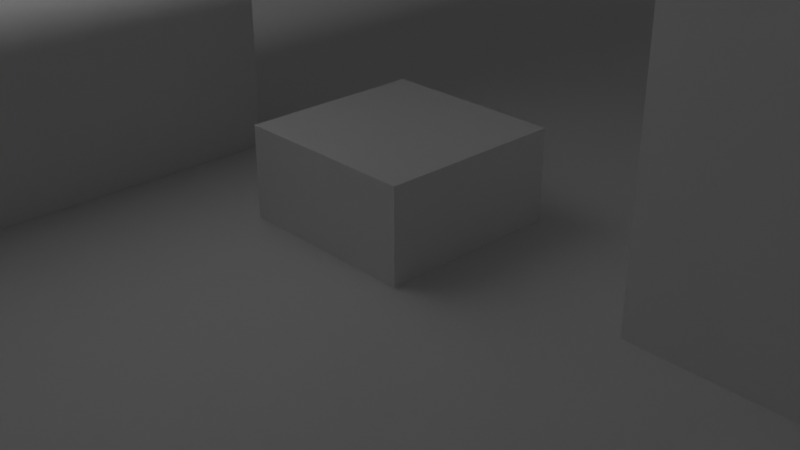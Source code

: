 # Source: city.blend  (saved by Blender 4.1.24; exported with 4.5.12 LTS)
import bpy
from mathutils import Matrix  # noqa: F401  (used for matrix-valued properties, if any)

bpy.ops.wm.read_factory_settings(use_empty=True)
scene = bpy.context.scene
scene.name = 'Scene'

# ---- collections
col_collection = bpy.data.collections.new('Collection'); scene.collection.children.link(col_collection)

# ---- materials (node trees are filled in below, after node groups)
mat_material = bpy.data.materials.new('Material')
mat_material.alpha_threshold = 0.0
mat_material.use_transparent_shadow = False
mat_material.roughness = 0.5
mat_material.line_color = (0.0, 0.0, 0.0, 1.0)

# ---- material node trees
mat_material.use_nodes = True; mat_material.node_tree.nodes.clear()
_N = mat_material.node_tree.nodes; _L = mat_material.node_tree.links
n0 = _N.new('ShaderNodeOutputMaterial'); n0.name = 'Material Output'; n0.location = (300, 300)
n1 = _N.new('ShaderNodeBsdfPrincipled'); n1.name = 'Principled BSDF'; n1.location = (10, 300)
n1.inputs[3].default_value = 1.45
_L.new(n1.outputs[0], n0.inputs[0])
n0.is_active_output = True

# ---- world
world_world = bpy.data.worlds.new('World'); scene.world = world_world
world_world.use_nodes = True; world_world.node_tree.nodes.clear()
_N = world_world.node_tree.nodes; _L = world_world.node_tree.links
n0 = _N.new('ShaderNodeOutputWorld'); n0.name = 'World Output'; n0.location = (300, 300)
n1 = _N.new('ShaderNodeBackground'); n1.name = 'Background'; n1.location = (10, 300)
n1.inputs[0].default_value = (0.05088, 0.05088, 0.05088, 1.0)
_L.new(n1.outputs[0], n0.inputs[0])
n0.is_active_output = True
world_world.color = (0.05088, 0.05088, 0.05088)
world_world.use_sun_shadow = False
world_world.sun_shadow_jitter_overblur = 0.0

# ---- cameras
cam_camera = bpy.data.cameras.new('Camera')
cam_camera.clip_end = 100.0
cam_camera.ortho_scale = 7.314

# ---- lights
light_light = bpy.data.lights.new('Light', 'POINT')
light_light.transmission_factor = 0.0
light_light.energy = 1000.0
light_light.shadow_soft_size = 0.1
light_light.shadow_maximum_resolution = 0.006
light_light.use_absolute_resolution = True

# ---- meshes
me_cube = bpy.data.meshes.new('Cube')
me_cube.from_pydata([(1.0, 1.0, 1.0), (1.0, 1.0, -1.0), (1.0, -1.0, 1.0), (1.0, -1.0, -1.0), (-1.0, 1.0, 1.0), (-1.0, 1.0, -1.0), (-1.0, -1.0, 1.0), (-1.0, -1.0, -1.0)], [], [(0, 4, 6, 2), (3, 2, 6, 7), (7, 6, 4, 5), (5, 1, 3, 7), (1, 0, 2, 3), (5, 4, 0, 1)])
_uv = me_cube.uv_layers.new(name='UVMap')
_uv.uv.foreach_set('vector', [0.625, 0.5, 0.875, 0.5, 0.875, 0.75, 0.625, 0.75, 0.375, 0.75, 0.625, 0.75, 0.625, 1.0, 0.375, 1.0, 0.375, 0.0, 0.625, 0.0, 0.625, 0.25, 0.375, 0.25, 0.125, 0.5, 0.375, 0.5, 0.375, 0.75, 0.125, 0.75, 0.375, 0.5, 0.625, 0.5, 0.625, 0.75, 0.375, 0.75, 0.375, 0.25, 0.625, 0.25, 0.625, 0.5, 0.375, 0.5])
me_cube.materials.append(mat_material)
me_cube.use_mirror_vertex_groups = False
me_cube.update()
me_plane = bpy.data.meshes.new('Plane')
me_plane.from_pydata([(-1.0, -1.0, 0.0), (1.0, -1.0, 0.0), (-1.0, 1.0, 0.0), (1.0, 1.0, 0.0)], [], [(0, 1, 3, 2)])
_uv = me_plane.uv_layers.new(name='UVMap')
_uv.uv.foreach_set('vector', [0.0, 0.0, 1.0, 0.0, 1.0, 1.0, 0.0, 1.0])
me_plane.update()
me_cube_001 = bpy.data.meshes.new('Cube.001')
me_cube_001.from_pydata([(-9.265, -9.384, 0.0), (-9.265, -9.384, 5.452), (-9.265, -7.773, 0.0), (-9.265, -7.773, 5.452), (-7.654, -9.384, 0.0), (-7.654, -9.384, 5.452), (-7.654, -7.773, 0.0), (-7.654, -7.773, 5.452)], [], [(0, 1, 3, 2), (2, 3, 7, 6), (6, 7, 5, 4), (4, 5, 1, 0), (2, 6, 4, 0), (7, 3, 1, 5)])
_uv = me_cube_001.uv_layers.new(name='UVMap')
_uv.uv.foreach_set('vector', [0.375, 0.0, 0.625, 0.0, 0.625, 0.25, 0.375, 0.25, 0.375, 0.25, 0.625, 0.25, 0.625, 0.5, 0.375, 0.5, 0.375, 0.5, 0.625, 0.5, 0.625, 0.75, 0.375, 0.75, 0.375, 0.75, 0.625, 0.75, 0.625, 1.0, 0.375, 1.0, 0.125, 0.5, 0.375, 0.5, 0.375, 0.75, 0.125, 0.75, 0.625, 0.5, 0.875, 0.5, 0.875, 0.75, 0.625, 0.75])
me_cube_001.update()
me_cube_002 = bpy.data.meshes.new('Cube.002')
me_cube_002.from_pydata([(-1.0, -1.0, -1.128), (-1.0, -1.0, 1.0), (-1.0, 1.0, -1.128), (-1.0, 1.0, 1.0), (1.0, -1.0, -1.128), (1.0, -1.0, 1.0), (1.0, 1.0, -1.128), (1.0, 1.0, 1.0)], [], [(0, 1, 3, 2), (2, 3, 7, 6), (6, 7, 5, 4), (4, 5, 1, 0), (2, 6, 4, 0), (7, 3, 1, 5)])
_uv = me_cube_002.uv_layers.new(name='UVMap')
_uv.uv.foreach_set('vector', [0.375, 0.0, 0.625, 0.0, 0.625, 0.25, 0.375, 0.25, 0.375, 0.25, 0.625, 0.25, 0.625, 0.5, 0.375, 0.5, 0.375, 0.5, 0.625, 0.5, 0.625, 0.75, 0.375, 0.75, 0.375, 0.75, 0.625, 0.75, 0.625, 1.0, 0.375, 1.0, 0.125, 0.5, 0.375, 0.5, 0.375, 0.75, 0.125, 0.75, 0.625, 0.5, 0.875, 0.5, 0.875, 0.75, 0.625, 0.75])
me_cube_002.update()
me_cube_003 = bpy.data.meshes.new('Cube.003')
me_cube_003.from_pydata([(-9.265, -9.384, 0.0), (-9.265, -9.384, 5.452), (-9.265, -7.773, 0.0), (-9.265, -7.773, 5.452), (-7.654, -9.384, 0.0), (-7.654, -9.384, 5.452), (-7.654, -7.773, 0.0), (-7.654, -7.773, 5.452)], [], [(0, 1, 3, 2), (2, 3, 7, 6), (6, 7, 5, 4), (4, 5, 1, 0), (2, 6, 4, 0), (7, 3, 1, 5)])
_uv = me_cube_003.uv_layers.new(name='UVMap')
_uv.uv.foreach_set('vector', [0.375, 0.0, 0.625, 0.0, 0.625, 0.25, 0.375, 0.25, 0.375, 0.25, 0.625, 0.25, 0.625, 0.5, 0.375, 0.5, 0.375, 0.5, 0.625, 0.5, 0.625, 0.75, 0.375, 0.75, 0.375, 0.75, 0.625, 0.75, 0.625, 1.0, 0.375, 1.0, 0.125, 0.5, 0.375, 0.5, 0.375, 0.75, 0.125, 0.75, 0.625, 0.5, 0.875, 0.5, 0.875, 0.75, 0.625, 0.75])
me_cube_003.update()
me_cube_004 = bpy.data.meshes.new('Cube.004')
me_cube_004.from_pydata([(-9.265, -9.384, 0.0), (-9.265, -9.384, 5.452), (-9.265, -7.773, 0.0), (-9.265, -7.773, 5.452), (-7.654, -9.384, 0.0), (-7.654, -9.384, 5.452), (-7.654, -7.773, 0.0), (-7.654, -7.773, 5.452)], [], [(0, 1, 3, 2), (2, 3, 7, 6), (6, 7, 5, 4), (4, 5, 1, 0), (2, 6, 4, 0), (7, 3, 1, 5)])
_uv = me_cube_004.uv_layers.new(name='UVMap')
_uv.uv.foreach_set('vector', [0.375, 0.0, 0.625, 0.0, 0.625, 0.25, 0.375, 0.25, 0.375, 0.25, 0.625, 0.25, 0.625, 0.5, 0.375, 0.5, 0.375, 0.5, 0.625, 0.5, 0.625, 0.75, 0.375, 0.75, 0.375, 0.75, 0.625, 0.75, 0.625, 1.0, 0.375, 1.0, 0.125, 0.5, 0.375, 0.5, 0.375, 0.75, 0.125, 0.75, 0.625, 0.5, 0.875, 0.5, 0.875, 0.75, 0.625, 0.75])
me_cube_004.update()
me_cube_005 = bpy.data.meshes.new('Cube.005')
me_cube_005.from_pydata([(-9.265, -9.384, 0.0), (-9.265, -9.384, 5.452), (-9.265, -7.773, 0.0), (-9.265, -7.773, 5.452), (-7.654, -9.384, 0.0), (-7.654, -9.384, 5.452), (-7.654, -7.773, 0.0), (-7.654, -7.773, 5.452)], [], [(0, 1, 3, 2), (2, 3, 7, 6), (6, 7, 5, 4), (4, 5, 1, 0), (2, 6, 4, 0), (7, 3, 1, 5)])
_uv = me_cube_005.uv_layers.new(name='UVMap')
_uv.uv.foreach_set('vector', [0.375, 0.0, 0.625, 0.0, 0.625, 0.25, 0.375, 0.25, 0.375, 0.25, 0.625, 0.25, 0.625, 0.5, 0.375, 0.5, 0.375, 0.5, 0.625, 0.5, 0.625, 0.75, 0.375, 0.75, 0.375, 0.75, 0.625, 0.75, 0.625, 1.0, 0.375, 1.0, 0.125, 0.5, 0.375, 0.5, 0.375, 0.75, 0.125, 0.75, 0.625, 0.5, 0.875, 0.5, 0.875, 0.75, 0.625, 0.75])
me_cube_005.update()
me_cube_006 = bpy.data.meshes.new('Cube.006')
me_cube_006.from_pydata([(-9.265, -9.384, 0.0), (-9.265, -9.384, 5.452), (-9.265, -7.773, 0.0), (-9.265, -7.773, 5.452), (-7.654, -9.384, 0.0), (-7.654, -9.384, 5.452), (-7.654, -7.773, 0.0), (-7.654, -7.773, 5.452)], [], [(0, 1, 3, 2), (2, 3, 7, 6), (6, 7, 5, 4), (4, 5, 1, 0), (2, 6, 4, 0), (7, 3, 1, 5)])
_uv = me_cube_006.uv_layers.new(name='UVMap')
_uv.uv.foreach_set('vector', [0.375, 0.0, 0.625, 0.0, 0.625, 0.25, 0.375, 0.25, 0.375, 0.25, 0.625, 0.25, 0.625, 0.5, 0.375, 0.5, 0.375, 0.5, 0.625, 0.5, 0.625, 0.75, 0.375, 0.75, 0.375, 0.75, 0.625, 0.75, 0.625, 1.0, 0.375, 1.0, 0.125, 0.5, 0.375, 0.5, 0.375, 0.75, 0.125, 0.75, 0.625, 0.5, 0.875, 0.5, 0.875, 0.75, 0.625, 0.75])
me_cube_006.update()
me_cube_007 = bpy.data.meshes.new('Cube.007')
me_cube_007.from_pydata([(-9.265, -9.384, 0.0), (-9.265, -9.384, 5.452), (-9.265, -7.773, 0.0), (-9.265, -7.773, 5.452), (-7.654, -9.384, 0.0), (-7.654, -9.384, 5.452), (-7.654, -7.773, 0.0), (-7.654, -7.773, 5.452)], [], [(0, 1, 3, 2), (2, 3, 7, 6), (6, 7, 5, 4), (4, 5, 1, 0), (2, 6, 4, 0), (7, 3, 1, 5)])
_uv = me_cube_007.uv_layers.new(name='UVMap')
_uv.uv.foreach_set('vector', [0.375, 0.0, 0.625, 0.0, 0.625, 0.25, 0.375, 0.25, 0.375, 0.25, 0.625, 0.25, 0.625, 0.5, 0.375, 0.5, 0.375, 0.5, 0.625, 0.5, 0.625, 0.75, 0.375, 0.75, 0.375, 0.75, 0.625, 0.75, 0.625, 1.0, 0.375, 1.0, 0.125, 0.5, 0.375, 0.5, 0.375, 0.75, 0.125, 0.75, 0.625, 0.5, 0.875, 0.5, 0.875, 0.75, 0.625, 0.75])
me_cube_007.update()
me_cube_008 = bpy.data.meshes.new('Cube.008')
me_cube_008.from_pydata([(-1.0, -1.0, -1.128), (-1.0, -1.0, 1.0), (-1.0, 1.0, -1.128), (-1.0, 1.0, 1.0), (1.0, -1.0, -1.128), (1.0, -1.0, 1.0), (1.0, 1.0, -1.128), (1.0, 1.0, 1.0)], [], [(0, 1, 3, 2), (2, 3, 7, 6), (6, 7, 5, 4), (4, 5, 1, 0), (2, 6, 4, 0), (7, 3, 1, 5)])
_uv = me_cube_008.uv_layers.new(name='UVMap')
_uv.uv.foreach_set('vector', [0.375, 0.0, 0.625, 0.0, 0.625, 0.25, 0.375, 0.25, 0.375, 0.25, 0.625, 0.25, 0.625, 0.5, 0.375, 0.5, 0.375, 0.5, 0.625, 0.5, 0.625, 0.75, 0.375, 0.75, 0.375, 0.75, 0.625, 0.75, 0.625, 1.0, 0.375, 1.0, 0.125, 0.5, 0.375, 0.5, 0.375, 0.75, 0.125, 0.75, 0.625, 0.5, 0.875, 0.5, 0.875, 0.75, 0.625, 0.75])
me_cube_008.update()
me_cube_009 = bpy.data.meshes.new('Cube.009')
me_cube_009.from_pydata([(-1.0, -1.0, -1.128), (-1.0, -1.0, 1.0), (-1.0, 1.0, -1.128), (-1.0, 1.0, 1.0), (1.0, -1.0, -1.128), (1.0, -1.0, 1.0), (1.0, 1.0, -1.128), (1.0, 1.0, 1.0)], [], [(0, 1, 3, 2), (2, 3, 7, 6), (6, 7, 5, 4), (4, 5, 1, 0), (2, 6, 4, 0), (7, 3, 1, 5)])
_uv = me_cube_009.uv_layers.new(name='UVMap')
_uv.uv.foreach_set('vector', [0.375, 0.0, 0.625, 0.0, 0.625, 0.25, 0.375, 0.25, 0.375, 0.25, 0.625, 0.25, 0.625, 0.5, 0.375, 0.5, 0.375, 0.5, 0.625, 0.5, 0.625, 0.75, 0.375, 0.75, 0.375, 0.75, 0.625, 0.75, 0.625, 1.0, 0.375, 1.0, 0.125, 0.5, 0.375, 0.5, 0.375, 0.75, 0.125, 0.75, 0.625, 0.5, 0.875, 0.5, 0.875, 0.75, 0.625, 0.75])
me_cube_009.update()
me_cube_010 = bpy.data.meshes.new('Cube.010')
me_cube_010.from_pydata([(-1.0, -1.0, -1.128), (-1.0, -1.0, 1.0), (-1.0, 1.0, -1.128), (-1.0, 1.0, 1.0), (1.0, -1.0, -1.128), (1.0, -1.0, 1.0), (1.0, 1.0, -1.128), (1.0, 1.0, 1.0)], [], [(0, 1, 3, 2), (2, 3, 7, 6), (6, 7, 5, 4), (4, 5, 1, 0), (2, 6, 4, 0), (7, 3, 1, 5)])
_uv = me_cube_010.uv_layers.new(name='UVMap')
_uv.uv.foreach_set('vector', [0.375, 0.0, 0.625, 0.0, 0.625, 0.25, 0.375, 0.25, 0.375, 0.25, 0.625, 0.25, 0.625, 0.5, 0.375, 0.5, 0.375, 0.5, 0.625, 0.5, 0.625, 0.75, 0.375, 0.75, 0.375, 0.75, 0.625, 0.75, 0.625, 1.0, 0.375, 1.0, 0.125, 0.5, 0.375, 0.5, 0.375, 0.75, 0.125, 0.75, 0.625, 0.5, 0.875, 0.5, 0.875, 0.75, 0.625, 0.75])
me_cube_010.update()
me_cube_011 = bpy.data.meshes.new('Cube.011')
me_cube_011.from_pydata([(-1.0, -1.0, -1.128), (-1.0, -1.0, 1.0), (-1.0, 1.0, -1.128), (-1.0, 1.0, 1.0), (1.0, -1.0, -1.128), (1.0, -1.0, 1.0), (1.0, 1.0, -1.128), (1.0, 1.0, 1.0)], [], [(0, 1, 3, 2), (2, 3, 7, 6), (6, 7, 5, 4), (4, 5, 1, 0), (2, 6, 4, 0), (7, 3, 1, 5)])
_uv = me_cube_011.uv_layers.new(name='UVMap')
_uv.uv.foreach_set('vector', [0.375, 0.0, 0.625, 0.0, 0.625, 0.25, 0.375, 0.25, 0.375, 0.25, 0.625, 0.25, 0.625, 0.5, 0.375, 0.5, 0.375, 0.5, 0.625, 0.5, 0.625, 0.75, 0.375, 0.75, 0.375, 0.75, 0.625, 0.75, 0.625, 1.0, 0.375, 1.0, 0.125, 0.5, 0.375, 0.5, 0.375, 0.75, 0.125, 0.75, 0.625, 0.5, 0.875, 0.5, 0.875, 0.75, 0.625, 0.75])
me_cube_011.update()
me_cube_012 = bpy.data.meshes.new('Cube.012')
me_cube_012.from_pydata([(-1.0, -1.0, -1.128), (-1.0, -1.0, 1.0), (-1.0, 1.0, -1.128), (-1.0, 1.0, 1.0), (1.0, -1.0, -1.128), (1.0, -1.0, 1.0), (1.0, 1.0, -1.128), (1.0, 1.0, 1.0)], [], [(0, 1, 3, 2), (2, 3, 7, 6), (6, 7, 5, 4), (4, 5, 1, 0), (2, 6, 4, 0), (7, 3, 1, 5)])
_uv = me_cube_012.uv_layers.new(name='UVMap')
_uv.uv.foreach_set('vector', [0.375, 0.0, 0.625, 0.0, 0.625, 0.25, 0.375, 0.25, 0.375, 0.25, 0.625, 0.25, 0.625, 0.5, 0.375, 0.5, 0.375, 0.5, 0.625, 0.5, 0.625, 0.75, 0.375, 0.75, 0.375, 0.75, 0.625, 0.75, 0.625, 1.0, 0.375, 1.0, 0.125, 0.5, 0.375, 0.5, 0.375, 0.75, 0.125, 0.75, 0.625, 0.5, 0.875, 0.5, 0.875, 0.75, 0.625, 0.75])
me_cube_012.update()
me_cube_013 = bpy.data.meshes.new('Cube.013')
me_cube_013.from_pydata([(-1.0, -1.0, -1.128), (-1.0, -1.0, 1.0), (-1.0, 1.0, -1.128), (-1.0, 1.0, 1.0), (1.0, -1.0, -1.128), (1.0, -1.0, 1.0), (1.0, 1.0, -1.128), (1.0, 1.0, 1.0)], [], [(0, 1, 3, 2), (2, 3, 7, 6), (6, 7, 5, 4), (4, 5, 1, 0), (2, 6, 4, 0), (7, 3, 1, 5)])
_uv = me_cube_013.uv_layers.new(name='UVMap')
_uv.uv.foreach_set('vector', [0.375, 0.0, 0.625, 0.0, 0.625, 0.25, 0.375, 0.25, 0.375, 0.25, 0.625, 0.25, 0.625, 0.5, 0.375, 0.5, 0.375, 0.5, 0.625, 0.5, 0.625, 0.75, 0.375, 0.75, 0.375, 0.75, 0.625, 0.75, 0.625, 1.0, 0.375, 1.0, 0.125, 0.5, 0.375, 0.5, 0.375, 0.75, 0.125, 0.75, 0.625, 0.5, 0.875, 0.5, 0.875, 0.75, 0.625, 0.75])
me_cube_013.update()
me_cube_014 = bpy.data.meshes.new('Cube.014')
me_cube_014.from_pydata([(-1.0, -1.0, -1.128), (-1.0, -1.0, 1.0), (-1.0, 1.0, -1.128), (-1.0, 1.0, 1.0), (1.0, -1.0, -1.128), (1.0, -1.0, 1.0), (1.0, 1.0, -1.128), (1.0, 1.0, 1.0)], [], [(0, 1, 3, 2), (2, 3, 7, 6), (6, 7, 5, 4), (4, 5, 1, 0), (2, 6, 4, 0), (7, 3, 1, 5)])
_uv = me_cube_014.uv_layers.new(name='UVMap')
_uv.uv.foreach_set('vector', [0.375, 0.0, 0.625, 0.0, 0.625, 0.25, 0.375, 0.25, 0.375, 0.25, 0.625, 0.25, 0.625, 0.5, 0.375, 0.5, 0.375, 0.5, 0.625, 0.5, 0.625, 0.75, 0.375, 0.75, 0.375, 0.75, 0.625, 0.75, 0.625, 1.0, 0.375, 1.0, 0.125, 0.5, 0.375, 0.5, 0.375, 0.75, 0.125, 0.75, 0.625, 0.5, 0.875, 0.5, 0.875, 0.75, 0.625, 0.75])
me_cube_014.update()
me_cube_015 = bpy.data.meshes.new('Cube.015')
me_cube_015.from_pydata([(-1.0, -1.0, -1.128), (-1.0, -1.0, 1.0), (-1.0, 1.0, -1.128), (-1.0, 1.0, 1.0), (1.0, -1.0, -1.128), (1.0, -1.0, 1.0), (1.0, 1.0, -1.128), (1.0, 1.0, 1.0)], [], [(0, 1, 3, 2), (2, 3, 7, 6), (6, 7, 5, 4), (4, 5, 1, 0), (2, 6, 4, 0), (7, 3, 1, 5)])
_uv = me_cube_015.uv_layers.new(name='UVMap')
_uv.uv.foreach_set('vector', [0.375, 0.0, 0.625, 0.0, 0.625, 0.25, 0.375, 0.25, 0.375, 0.25, 0.625, 0.25, 0.625, 0.5, 0.375, 0.5, 0.375, 0.5, 0.625, 0.5, 0.625, 0.75, 0.375, 0.75, 0.375, 0.75, 0.625, 0.75, 0.625, 1.0, 0.375, 1.0, 0.125, 0.5, 0.375, 0.5, 0.375, 0.75, 0.125, 0.75, 0.625, 0.5, 0.875, 0.5, 0.875, 0.75, 0.625, 0.75])
me_cube_015.update()
me_cube_016 = bpy.data.meshes.new('Cube.016')
me_cube_016.from_pydata([(-9.265, -9.384, 0.0), (-9.265, -9.384, 5.452), (-9.265, -7.773, 0.0), (-9.265, -7.773, 5.452), (-7.654, -9.384, 0.0), (-7.654, -9.384, 5.452), (-7.654, -7.773, 0.0), (-7.654, -7.773, 5.452)], [], [(0, 1, 3, 2), (2, 3, 7, 6), (6, 7, 5, 4), (4, 5, 1, 0), (2, 6, 4, 0), (7, 3, 1, 5)])
_uv = me_cube_016.uv_layers.new(name='UVMap')
_uv.uv.foreach_set('vector', [0.375, 0.0, 0.625, 0.0, 0.625, 0.25, 0.375, 0.25, 0.375, 0.25, 0.625, 0.25, 0.625, 0.5, 0.375, 0.5, 0.375, 0.5, 0.625, 0.5, 0.625, 0.75, 0.375, 0.75, 0.375, 0.75, 0.625, 0.75, 0.625, 1.0, 0.375, 1.0, 0.125, 0.5, 0.375, 0.5, 0.375, 0.75, 0.125, 0.75, 0.625, 0.5, 0.875, 0.5, 0.875, 0.75, 0.625, 0.75])
me_cube_016.update()
me_cube_017 = bpy.data.meshes.new('Cube.017')
me_cube_017.from_pydata([(-1.0, -1.0, -1.128), (-1.0, -1.0, 1.0), (-1.0, 1.0, -1.128), (-1.0, 1.0, 1.0), (1.0, -1.0, -1.128), (1.0, -1.0, 1.0), (1.0, 1.0, -1.128), (1.0, 1.0, 1.0)], [], [(0, 1, 3, 2), (2, 3, 7, 6), (6, 7, 5, 4), (4, 5, 1, 0), (2, 6, 4, 0), (7, 3, 1, 5)])
_uv = me_cube_017.uv_layers.new(name='UVMap')
_uv.uv.foreach_set('vector', [0.375, 0.0, 0.625, 0.0, 0.625, 0.25, 0.375, 0.25, 0.375, 0.25, 0.625, 0.25, 0.625, 0.5, 0.375, 0.5, 0.375, 0.5, 0.625, 0.5, 0.625, 0.75, 0.375, 0.75, 0.375, 0.75, 0.625, 0.75, 0.625, 1.0, 0.375, 1.0, 0.125, 0.5, 0.375, 0.5, 0.375, 0.75, 0.125, 0.75, 0.625, 0.5, 0.875, 0.5, 0.875, 0.75, 0.625, 0.75])
me_cube_017.update()

# ---- objects
ob_cube = bpy.data.objects.new('Cube', me_cube)
ob_light = bpy.data.objects.new('Light', light_light)
ob_camera = bpy.data.objects.new('Camera', cam_camera)
ob_plane = bpy.data.objects.new('Plane', me_plane)
ob_cube_001 = bpy.data.objects.new('Cube.001', me_cube_001)
ob_cube_002 = bpy.data.objects.new('Cube.002', me_cube_002)
ob_cube_003 = bpy.data.objects.new('Cube.003', me_cube_003)
ob_cube_004 = bpy.data.objects.new('Cube.004', me_cube_004)
ob_cube_005 = bpy.data.objects.new('Cube.005', me_cube_005)
ob_cube_006 = bpy.data.objects.new('Cube.006', me_cube_006)
ob_cube_007 = bpy.data.objects.new('Cube.007', me_cube_007)
ob_cube_008 = bpy.data.objects.new('Cube.008', me_cube_008)
ob_cube_009 = bpy.data.objects.new('Cube.009', me_cube_009)
ob_cube_010 = bpy.data.objects.new('Cube.010', me_cube_010)
ob_cube_011 = bpy.data.objects.new('Cube.011', me_cube_011)
ob_cube_012 = bpy.data.objects.new('Cube.012', me_cube_012)
ob_cube_013 = bpy.data.objects.new('Cube.013', me_cube_013)
ob_cube_014 = bpy.data.objects.new('Cube.014', me_cube_014)
ob_cube_015 = bpy.data.objects.new('Cube.015', me_cube_015)
ob_cube_016 = bpy.data.objects.new('Cube.016', me_cube_016)
ob_cube_017 = bpy.data.objects.new('Cube.017', me_cube_017)

# ---- transforms, parenting, visibility, modifiers, constraints
ob_cube.location = (0.0, 0.0, 0.0)
ob_cube.lock_rotations_4d = False
ob_cube.empty_display_type = 'ARROWS'
ob_cube.lineart.crease_threshold = 0.0
ob_light.location = (4.076, 1.005, 5.904)
ob_light.rotation_euler = (0.6503, 0.05522, 1.866)
ob_light.lock_rotations_4d = False
ob_light.empty_display_type = 'ARROWS'
ob_light.color = (0.0, 0.0, 0.0, 0.0)
ob_light.lineart.crease_threshold = 0.0
ob_camera.location = (7.359, -6.926, 4.958)
ob_camera.rotation_euler = (1.109, 0.0, 0.8149)
ob_camera.lock_rotations_4d = False
ob_camera.empty_display_type = 'ARROWS'
ob_camera.color = (0.0, 0.0, 0.0, 0.0)
ob_camera.display_type = 'WIRE'
ob_camera.lineart.crease_threshold = 0.0
ob_plane.location = (6.33e-06, 0.0, 0.0)
ob_plane.scale = (37.48, 37.48, 37.48)
ob_cube_001.location = (8.928e-06, 0.0, 0.0)
ob_cube_001.scale = (3.866, 3.866, 3.866)
ob_cube_002.location = (7.876, 4.762, 2.785)
ob_cube_002.scale = (4.972, 4.972, 2.469)
ob_cube_003.location = (13.83, 18.33, 0.0)
ob_cube_003.scale = (3.866, 3.866, 3.866)
ob_cube_004.location = (41.18, 6.162, 0.0)
ob_cube_004.scale = (3.866, 3.866, 3.866)
ob_cube_005.location = (61.25, 40.06, 0.0)
ob_cube_005.scale = (3.866, 3.866, 3.866)
ob_cube_006.location = (16.23, 55.75, 0.0)
ob_cube_006.scale = (3.866, 3.866, 3.866)
ob_cube_007.location = (27.05, 30.21, 0.0)
ob_cube_007.scale = (3.866, 3.866, 3.866)
ob_cube_008.location = (15.33, -11.57, 2.785)
ob_cube_008.scale = (4.972, 4.972, 2.469)
ob_cube_009.location = (-5.56, -18.48, 2.785)
ob_cube_009.scale = (4.972, 4.972, 2.469)
ob_cube_010.location = (-28.25, -1.803, 2.785)
ob_cube_010.scale = (4.972, 4.972, 2.469)
ob_cube_011.location = (-10.22, 16.68, 2.785)
ob_cube_011.scale = (4.972, 4.972, 2.469)
ob_cube_012.location = (20.14, 26.75, 2.785)
ob_cube_012.scale = (4.972, 4.972, 2.469)
ob_cube_013.location = (30.66, -22.54, 2.785)
ob_cube_013.scale = (4.972, 4.972, 2.469)
ob_cube_014.location = (18.18, -31.26, 2.785)
ob_cube_014.scale = (4.972, 4.972, 2.469)
ob_cube_015.location = (5.356, 23.1, 2.785)
ob_cube_015.scale = (4.972, 4.972, 2.469)
ob_cube_016.location = (51.21, 49.41, -4.768e-07)
ob_cube_016.scale = (3.866, 3.866, 3.866)
ob_cube_017.location = (-28.29, 27.79, 2.785)
ob_cube_017.scale = (4.972, 4.972, 2.469)

# ---- collection membership
col_collection.objects.link(ob_cube)
col_collection.objects.link(ob_light)
col_collection.objects.link(ob_camera)
col_collection.objects.link(ob_plane)
col_collection.objects.link(ob_cube_001)
col_collection.objects.link(ob_cube_002)
col_collection.objects.link(ob_cube_003)
col_collection.objects.link(ob_cube_004)
col_collection.objects.link(ob_cube_005)
col_collection.objects.link(ob_cube_006)
col_collection.objects.link(ob_cube_007)
col_collection.objects.link(ob_cube_008)
col_collection.objects.link(ob_cube_009)
col_collection.objects.link(ob_cube_010)
col_collection.objects.link(ob_cube_011)
col_collection.objects.link(ob_cube_012)
col_collection.objects.link(ob_cube_013)
col_collection.objects.link(ob_cube_014)
col_collection.objects.link(ob_cube_015)
col_collection.objects.link(ob_cube_016)
col_collection.objects.link(ob_cube_017)

# ---- scene / render settings (as saved in the file)
scene.camera = ob_camera
scene.frame_start = 1; scene.frame_end = 250; scene.frame_set(14)
scene.render.engine = 'BLENDER_EEVEE_NEXT'
scene.cycles.sampling_pattern = 'TABULATED_SOBOL'
scene.eevee.ray_tracing_options.trace_max_roughness = 0.0
bpy.context.view_layer.update()
